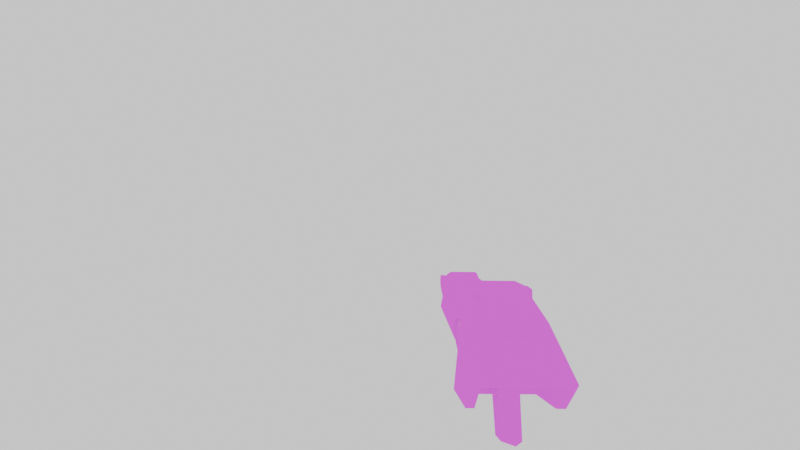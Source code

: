 # Source: qcde_q3a_lg.blend  (saved by Blender 3.4.6; exported with 4.5.12 LTS)
import bpy
from mathutils import Matrix  # noqa: F401  (used for matrix-valued properties, if any)

bpy.ops.wm.read_factory_settings(use_empty=True)
scene = bpy.context.scene
scene.name = 'Scene'

# ---- collections
col_collection = bpy.data.collections.new('Collection'); scene.collection.children.link(col_collection)
col_models_weapons2_lightning_lightning_md3 = bpy.data.collections.new('models/weapons2/lightning/lightning.md3'); scene.collection.children.link(col_models_weapons2_lightning_lightning_md3)
col_lightning_flash_md3 = bpy.data.collections.new('lightning_flash.md3'); scene.collection.children.link(col_lightning_flash_md3)
col_beam_md3 = bpy.data.collections.new('beam.md3'); scene.collection.children.link(col_beam_md3)

# ---- images (referenced by path relative to the original .blend; pixels are not part of the script)
import os
ASSET_DIR = os.environ.get("B2B_ASSET_DIR", "")  # directory of the original .blend (textures are referenced by path, not embedded)
HERE = os.path.dirname(os.path.abspath(__file__))  # packed textures are extracted next to this script under _unpacked/

def load_image(name, relpath, width, height, colorspace="sRGB"):
    """Load a texture the original file referenced (path relative to the .blend, or extracted next to this script)."""
    p = next((c for c in (os.path.join(HERE, relpath), os.path.join(ASSET_DIR, relpath)) if relpath and os.path.exists(c)), "")
    if p:
        img = bpy.data.images.load(p, check_existing=True)
        img.name = name
    else:  # same state as the original file: an image datablock whose file is absent (Cycles renders it pink)
        img = bpy.data.images.new(name, width, height)
        img.source = "FILE"
        img.filepath = "//" + (relpath or name)
    img.colorspace_settings.name = colorspace
    return img
img_lightning2_jpg = load_image('lightning2.jpg', 'lightning2.jpg', 1024, 1024, 'sRGB')
img_trail2_png = load_image('trail2.png', 'trail2.png', 1024, 1024, 'sRGB')
img_glass_jpg = load_image('glass.jpg', 'glass.jpg', 1024, 1024, 'sRGB')
img_button_jpg = load_image('button.jpg', 'button.jpg', 1024, 1024, 'sRGB')
img_f_lightning_png = load_image('f_lightning.png', 'f_lightning.png', 1024, 1024, 'sRGB')
img_beam_png_001 = load_image('beam.png.001', 'beam.png', 1024, 1024, 'sRGB')

# ---- materials (node trees are filled in below, after node groups)
mat_models_weapons2_lightning_lightning2_tga = bpy.data.materials.new('models/weapons2/lightning/lightning2.tga')
mat_models_weapons2_lightning_lightning2_tga.use_transparent_shadow = False
mat_models_weapons2_lightning_trail2_tga = bpy.data.materials.new('models/weapons2/lightning/trail2.tga')
mat_models_weapons2_lightning_trail2_tga.surface_render_method = 'BLENDED'
mat_models_weapons2_lightning_trail2_tga.blend_method = 'BLEND'
mat_models_weapons2_lightning_trail2_tga.use_transparent_shadow = False
mat_models_weapons2_lightning_glass_tga = bpy.data.materials.new('models/weapons2/lightning/glass.tga')
mat_models_weapons2_lightning_glass_tga.use_transparent_shadow = False
mat_models_weapons2_lightning_button_tga = bpy.data.materials.new('models/weapons2/lightning/button.tga')
mat_models_weapons2_lightning_button_tga.use_transparent_shadow = False
mat_models_weapons2_lightning_f_lightning_tga = bpy.data.materials.new('models/weapons2/lightning/f_lightning.TGA')
mat_models_weapons2_lightning_f_lightning_tga.surface_render_method = 'BLENDED'
mat_models_weapons2_lightning_f_lightning_tga.blend_method = 'BLEND'
mat_models_weapons2_lightning_f_lightning_tga.use_transparent_shadow = False
mat_beam_png = bpy.data.materials.new('beam.png')
mat_beam_png.surface_render_method = 'BLENDED'
mat_beam_png.blend_method = 'BLEND'
mat_beam_png.use_transparent_shadow = False

# ---- material node trees
mat_models_weapons2_lightning_lightning2_tga.use_nodes = True; mat_models_weapons2_lightning_lightning2_tga.node_tree.nodes.clear()
_N = mat_models_weapons2_lightning_lightning2_tga.node_tree.nodes; _L = mat_models_weapons2_lightning_lightning2_tga.node_tree.links
n0 = _N.new('ShaderNodeBsdfPrincipled'); n0.name = 'Principled BSDF'; n0.location = (10, 300)
n0.distribution = 'GGX'
n0.subsurface_method = 'RANDOM_WALK_SKIN'
n0.inputs[3].default_value = 1.45
n0.inputs[13].default_value = 0.0
n0.inputs[27].default_value = (0.0, 0.0, 0.0, 1.0)
n0.inputs[28].default_value = 1.0
n1 = _N.new('ShaderNodeOutputMaterial'); n1.name = 'Material Output'; n1.location = (300, 300)
n2 = _N.new('ShaderNodeTexImage'); n2.name = 'Image Texture'; n2.location = (-280, 280)
n2.image = img_lightning2_jpg
_L.new(n0.outputs[0], n1.inputs[0])
_L.new(n2.outputs[0], n0.inputs[0])
n1.is_active_output = True
mat_models_weapons2_lightning_trail2_tga.use_nodes = True; mat_models_weapons2_lightning_trail2_tga.node_tree.nodes.clear()
_N = mat_models_weapons2_lightning_trail2_tga.node_tree.nodes; _L = mat_models_weapons2_lightning_trail2_tga.node_tree.links
n0 = _N.new('ShaderNodeBsdfPrincipled'); n0.name = 'Principled BSDF'; n0.location = (10, 300)
n0.distribution = 'GGX'
n0.subsurface_method = 'RANDOM_WALK_SKIN'
n0.inputs[3].default_value = 1.45
n0.inputs[27].default_value = (0.0, 0.0, 0.0, 1.0)
n0.inputs[28].default_value = 1.0
n1 = _N.new('ShaderNodeOutputMaterial'); n1.name = 'Material Output'; n1.location = (300, 300)
n2 = _N.new('ShaderNodeTexCoord'); n2.name = 'Texture Coordinate'; n2.location = (-640, 240)
n3 = _N.new('ShaderNodeTexImage'); n3.name = 'Image Texture'; n3.location = (-280, 280)
n3.image = img_trail2_png
n4 = _N.new('ShaderNodeMapping'); n4.name = 'Mapping'; n4.location = (-460, 240)
n4.vector_type = 'TEXTURE'
_L.new(n0.outputs[0], n1.inputs[0])
_L.new(n3.outputs[0], n0.inputs[0])
_L.new(n3.outputs[1], n0.inputs[4])
_L.new(n4.outputs[0], n3.inputs[0])
_L.new(n2.outputs[2], n4.inputs[0])
n1.is_active_output = True
mat_models_weapons2_lightning_glass_tga.use_nodes = True; mat_models_weapons2_lightning_glass_tga.node_tree.nodes.clear()
_N = mat_models_weapons2_lightning_glass_tga.node_tree.nodes; _L = mat_models_weapons2_lightning_glass_tga.node_tree.links
n0 = _N.new('ShaderNodeBsdfPrincipled'); n0.name = 'Principled BSDF'; n0.location = (10, 300)
n0.distribution = 'GGX'
n0.subsurface_method = 'RANDOM_WALK_SKIN'
n0.inputs[3].default_value = 1.45
n0.inputs[13].default_value = 0.0
n0.inputs[27].default_value = (0.0, 0.0, 0.0, 1.0)
n0.inputs[28].default_value = 1.0
n1 = _N.new('ShaderNodeOutputMaterial'); n1.name = 'Material Output'; n1.location = (300, 300)
n2 = _N.new('ShaderNodeTexImage'); n2.name = 'Image Texture'; n2.location = (-280, 280)
n2.image = img_glass_jpg
_L.new(n0.outputs[0], n1.inputs[0])
_L.new(n2.outputs[0], n0.inputs[0])
n1.is_active_output = True
mat_models_weapons2_lightning_button_tga.use_nodes = True; mat_models_weapons2_lightning_button_tga.node_tree.nodes.clear()
_N = mat_models_weapons2_lightning_button_tga.node_tree.nodes; _L = mat_models_weapons2_lightning_button_tga.node_tree.links
n0 = _N.new('ShaderNodeBsdfPrincipled'); n0.name = 'Principled BSDF'; n0.location = (-114, 295)
n0.distribution = 'GGX'
n0.subsurface_method = 'RANDOM_WALK_SKIN'
n0.inputs[3].default_value = 1.45
n0.inputs[13].default_value = 0.0
n0.inputs[27].default_value = (0.0, 0.0, 0.0, 1.0)
n0.inputs[28].default_value = 1.0
n1 = _N.new('ShaderNodeOutputMaterial'); n1.name = 'Material Output'; n1.location = (176, 295)
n2 = _N.new('ShaderNodeTexImage'); n2.name = 'Image Texture'; n2.location = (-684, 278)
n2.image = img_button_jpg
n3 = _N.new('ShaderNodeHueSaturation'); n3.name = 'Hue Saturation Value'; n3.location = (-344, 306)
_L.new(n0.outputs[0], n1.inputs[0])
_L.new(n3.outputs[0], n0.inputs[0])
_L.new(n2.outputs[0], n3.inputs[4])
n1.is_active_output = True
mat_models_weapons2_lightning_f_lightning_tga.use_nodes = True; mat_models_weapons2_lightning_f_lightning_tga.node_tree.nodes.clear()
_N = mat_models_weapons2_lightning_f_lightning_tga.node_tree.nodes; _L = mat_models_weapons2_lightning_f_lightning_tga.node_tree.links
n0 = _N.new('ShaderNodeMapping'); n0.name = 'Mapping'; n0.location = (-460, 240)
n0.vector_type = 'TEXTURE'
n1 = _N.new('ShaderNodeTexCoord'); n1.name = 'Texture Coordinate'; n1.location = (-640, 240)
n2 = _N.new('ShaderNodeTexImage'); n2.name = 'Image Texture'; n2.location = (-280, 280)
n2.image = img_f_lightning_png
n3 = _N.new('ShaderNodeOutputMaterial'); n3.name = 'Material Output'; n3.location = (560, 300)
n4 = _N.new('ShaderNodeBsdfPrincipled'); n4.name = 'Principled BSDF'; n4.location = (270, 300)
n4.distribution = 'GGX'
n4.subsurface_method = 'RANDOM_WALK_SKIN'
n4.inputs[3].default_value = 1.45
n4.inputs[13].default_value = 0.0
n4.inputs[27].default_value = (0.0, 0.0, 0.0, 1.0)
n4.inputs[28].default_value = 1.0
n5 = _N.new('ShaderNodeHueSaturation'); n5.name = 'Hue Saturation Value'; n5.location = (40, 327)
n5.inputs[0].default_value = 0.74
_L.new(n4.outputs[0], n3.inputs[0])
_L.new(n5.outputs[0], n4.inputs[0])
_L.new(n2.outputs[1], n4.inputs[4])
_L.new(n0.outputs[0], n2.inputs[0])
_L.new(n1.outputs[2], n0.inputs[0])
_L.new(n2.outputs[0], n5.inputs[4])
n3.is_active_output = True
mat_beam_png.use_nodes = True; mat_beam_png.node_tree.nodes.clear()
_N = mat_beam_png.node_tree.nodes; _L = mat_beam_png.node_tree.links
n0 = _N.new('ShaderNodeMapping'); n0.name = 'Mapping'; n0.location = (-460, 240)
n0.vector_type = 'TEXTURE'
n1 = _N.new('ShaderNodeTexCoord'); n1.name = 'Texture Coordinate'; n1.location = (-640, 240)
n2 = _N.new('ShaderNodeTexImage'); n2.name = 'Image Texture'; n2.location = (-280, 280)
n2.image = img_beam_png_001
n3 = _N.new('ShaderNodeBsdfPrincipled'); n3.name = 'Principled BSDF'; n3.location = (279, 290)
n3.distribution = 'GGX'
n3.subsurface_method = 'RANDOM_WALK_SKIN'
n3.inputs[3].default_value = 1.45
n3.inputs[13].default_value = 0.0
n3.inputs[27].default_value = (0.0, 0.0, 0.0, 1.0)
n3.inputs[28].default_value = 1.0
n4 = _N.new('ShaderNodeOutputMaterial'); n4.name = 'Material Output'; n4.location = (569, 290)
n5 = _N.new('ShaderNodeHueSaturation'); n5.name = 'Hue Saturation Value'; n5.location = (48, 281)
n5.inputs[0].default_value = 0.55
_L.new(n3.outputs[0], n4.inputs[0])
_L.new(n5.outputs[0], n3.inputs[0])
_L.new(n2.outputs[1], n3.inputs[4])
_L.new(n0.outputs[0], n2.inputs[0])
_L.new(n1.outputs[2], n0.inputs[0])
_L.new(n2.outputs[0], n5.inputs[4])
n4.is_active_output = True

# ---- world
world_world = bpy.data.worlds.new('World'); scene.world = world_world
world_world.use_nodes = True; world_world.node_tree.nodes.clear()
_N = world_world.node_tree.nodes; _L = world_world.node_tree.links
n0 = _N.new('ShaderNodeOutputWorld'); n0.name = 'World Output'; n0.location = (300, 300)
n1 = _N.new('ShaderNodeBackground'); n1.name = 'Background'; n1.location = (10, 300)
n1.inputs[0].default_value = (1.0, 1.0, 1.0, 1.0)
_L.new(n1.outputs[0], n0.inputs[0])
n0.is_active_output = True
world_world.color = (0.05088, 0.05088, 0.05088)
world_world.use_sun_shadow = False
world_world.sun_shadow_jitter_overblur = 0.0

# ---- cameras
cam_camera_001 = bpy.data.cameras.new('Camera.001')
cam_camera_001.lens = 12.0

# ---- meshes
me_w_lightning01_data = bpy.data.meshes.new('w_lightning01_data')
me_w_lightning01_data.from_pydata([(-3.703, 0.5156, -5.625), (-2.609, 0.5469, -0.7188), (-4.953, 0.4688, -5.188), (-4.125, 0.5312, -0.1875), (-4.953, -1.359, -5.203), (-5.812, -0.4375, -4.922), (-4.125, -1.469, -0.2031), (-2.609, -1.484, -0.7344), (-3.703, -1.375, -5.641), (3.312, -2.156, -2.703), (2.25, 2.438, -0.5), (2.25, -3.359, -0.5312), (3.312, 1.266, -2.688), (5.344, 2.438, -0.5156), (5.344, -3.359, -0.5469), (6.234, 2.391, -0.125), (6.234, -3.312, -0.1562), (6.297, 2.25, 1.234), (6.297, -3.219, 1.188), (2.344, 2.125, 2.844), (2.328, -3.094, 2.812), (2.641, 1.234, 6.0), (2.812, 1.578, 5.828), (2.641, -2.25, 5.984), (2.812, -2.609, 5.797), (-7.062, -2.203, 1.938), (-7.469, 1.188, 2.469), (-7.469, -2.172, 2.453), (-7.062, 1.234, 1.953), (-7.422, 1.125, 3.312), (-7.422, -2.109, 3.297), (-6.469, 1.047, 4.266), (-6.469, -2.031, 4.25), (-5.641, 1.125, 3.359), (-5.641, -2.094, 3.344), (-5.453, -2.75, 5.531), (-5.453, 1.766, 5.562), (-3.547, 1.578, 6.703), (-3.547, -2.578, 6.672), (-3.375, 1.453, 7.719), (-3.375, -2.484, 7.688), (-0.8594, 1.469, 7.719), (-0.8594, -2.5, 7.672), (0.0625, 1.672, 6.172), (0.0625, -2.688, 6.141), (0.9844, 1.688, 6.047), (0.9844, -2.703, 6.016), (0.9844, 1.688, 6.047), (0.5625, 2.172, 2.594), (0.5625, -3.141, 2.578), (4.016, 2.281, 1.172), (4.016, -3.25, 1.141), (3.969, 2.406, -0.04688), (-5.234, -2.891, 4.219), (-5.234, 1.922, 4.25), (3.969, -3.328, -0.07812), (-0.5469, -3.359, -0.4062), (-2.812, -2.25, 0.1562), (-5.641, -3.844, -1.938), (-2.344, -3.844, -2.828), (-2.812, 1.266, 0.1875), (-5.641, 2.922, -1.891), (-7.359, 2.953, 0.8438), (-2.344, 2.938, -2.781), (-7.359, -3.828, 0.7969), (-5.656, -4.656, -1.938), (-5.641, 3.688, -1.875), (-7.672, 3.391, 1.281), (-1.031, 3.719, -3.141), (-7.672, -4.406, 1.219), (-1.031, -4.688, -3.203), (0.3438, -3.547, 5.609), (-7.672, 3.391, 1.281), (-7.672, -4.406, 1.219), (-2.5, -3.438, 7.188), (-2.297, -3.547, 6.297), (-2.297, -2.641, 6.312), (-1.641, 1.5, 7.391), (-2.5, 1.516, 7.234), (-1.641, 2.328, 7.406), (0.3438, -3.547, 5.609), (-1.203, -3.531, 6.391), (-1.203, -2.641, 6.391), (0.9844, -2.703, 6.016), (-0.5469, 2.438, -0.375), (-1.031, -4.688, -3.203), (-2.281, 1.641, 6.344), (-2.5, 2.375, 7.25), (-1.203, 1.625, 6.422), (0.3438, 2.5, 5.656), (0.3438, 1.734, 5.656), (-4.703, 2.75, 4.891), (-4.703, -3.781, 4.844), (-4.703, 1.828, 4.891), (-2.281, 2.5, 6.359), (-4.703, -2.828, 4.859), (-1.203, 2.5, 6.438), (-1.656, -3.375, 7.359), (-1.656, -2.531, 7.359), (0.3438, -2.766, 5.625), (0.3438, 2.5, 5.656), (-1.031, 3.719, -3.141), (0.3438, -2.766, 5.625), (0.3438, 1.734, 5.656), (-2.5, -2.547, 7.203), (3.703, -2.234, 5.906), (2.641, -2.25, 5.984), (3.703, 1.219, 5.922), (2.641, 1.234, 6.0), (5.734, -3.016, 2.5), (5.734, 2.031, 2.516), (10.12, -3.0, 2.625), (10.0, 1.781, 2.906), (2.812, -2.609, 5.797), (3.547, 1.562, 5.75), (3.547, -2.578, 5.719), (2.812, 1.578, 5.828), (10.69, -2.422, 5.578), (10.69, 1.422, 5.609), (10.81, 1.719, 5.344), (10.81, -2.719, 5.312), (0.3438, -2.766, 5.625), (0.0625, -2.688, 6.141), (0.9844, -2.703, 6.016), (0.5625, -3.141, 2.578), (4.016, -3.25, 1.141), (3.969, -3.328, -0.07812), (-0.5469, -3.359, -0.4062), (-4.703, -2.828, 4.859), (-5.234, -2.891, 4.219), (-5.453, -2.75, 5.531), (-3.547, -2.578, 6.672), (0.5625, 2.172, 2.594), (3.969, 2.406, -0.04688), (4.016, 2.281, 1.172), (-4.703, 1.828, 4.891), (-5.453, 1.766, 5.562), (-5.234, 1.922, 4.25), (-3.547, 1.578, 6.703), (-2.281, 1.641, 6.344), (-2.5, 1.516, 7.234), (-2.5, -2.547, 7.203), (-2.297, -2.641, 6.312), (-0.8594, -2.5, 7.672), (-1.656, -2.531, 7.359), (-3.375, -2.484, 7.688), (-3.375, 1.453, 7.719), (-1.641, 1.5, 7.391), (-0.8594, 1.469, 7.719), (-1.203, 1.625, 6.422), (0.0625, 1.672, 6.172), (-1.203, -2.641, 6.391), (0.3438, 1.734, 5.656), (0.9844, 1.688, 6.047), (-0.5469, 2.438, -0.375), (-5.656, -4.656, -1.938), (-7.672, -4.406, 1.219), (-4.703, -3.781, 4.844), (-1.031, -4.688, -3.203), (-2.297, -3.547, 6.297), (0.3438, -3.547, 5.609), (-1.203, -3.531, 6.391), (-1.656, -3.375, 7.359), (-2.5, -3.438, 7.188), (-5.641, 3.688, -1.875), (-4.703, 2.75, 4.891), (-7.672, 3.391, 1.281), (-1.031, 3.719, -3.141), (-2.281, 2.5, 6.359), (0.3438, 2.5, 5.656), (-1.203, 2.5, 6.438), (-1.641, 2.328, 7.406), (-2.5, 2.375, 7.25), (12.33, -1.609, -4.266), (15.2, -0.4531, -2.141), (12.95, -0.4219, -4.781), (12.33, 0.7344, -4.25), (10.0, -1.641, -5.375), (10.33, -0.4062, -6.172), (10.0, 0.7656, -5.359), (5.172, -1.531, -2.078), (6.062, -0.4219, -4.75), (4.344, -0.4375, -2.078), (8.016, -0.4062, -5.844), (8.266, 0.75, -5.125), (6.781, -1.266, -2.078), (7.859, 0.4062, -3.422), (7.859, -1.266, -3.438), (6.781, 0.3594, -2.062), (9.703, 0.4062, -4.062), (9.703, -1.281, -4.078), (11.44, 0.4062, -3.375), (11.44, -1.281, -3.391), (12.27, 0.3438, -2.109), (12.27, -1.266, -2.141), (8.266, -1.594, -5.141), (6.672, -1.578, -4.25), (14.3, -1.5, -2.141), (6.672, 0.7031, -4.234), (6.781, 0.3594, -2.062), (5.172, 0.625, -2.062), (7.859, 0.4062, -3.422), (9.703, 0.4062, -4.062), (12.27, 0.3438, -2.109), (14.3, 0.5781, -2.125), (11.44, 0.4062, -3.375), (14.3, -2.703, 5.5), (17.27, 2.234, -0.4219), (17.27, -3.156, -0.4531), (15.95, 0.625, -2.359), (15.95, -1.516, -2.375), (14.31, -2.406, 5.734), (14.31, 1.328, 5.766), (14.31, 1.703, 5.531), (15.95, -1.516, -2.375), (3.312, 1.266, -2.688), (3.312, -2.156, -2.703), (15.95, 0.625, -2.359), (14.31, 0.8438, 5.125), (21.36, 1.625, 4.109), (21.36, 0.8438, 4.094), (14.31, 1.609, 5.125), (21.77, 1.625, 3.0), (21.77, 0.8594, 2.984), (21.77, 0.8594, 2.984), (21.41, 1.641, 2.094), (21.41, 0.8594, 2.094), (16.91, 1.656, 0.0), (16.91, 0.875, 0.0), (14.31, 0.8438, 5.125), (21.36, 0.8438, 4.094), (14.31, -2.594, 5.094), (21.36, -1.812, 4.062), (21.36, -2.578, 4.062), (14.31, -1.812, 5.094), (21.77, -1.812, 2.953), (21.77, -2.578, 2.953), (21.41, -1.797, 2.062), (21.41, -2.562, 2.062), (21.77, -1.812, 2.953), (16.91, -1.781, -0.01562), (16.91, -2.547, -0.03125), (21.36, -1.812, 4.062), (14.31, -1.812, 5.094), (11.95, -2.438, 5.344), (10.69, -2.422, 5.578), (11.95, 1.453, 5.375), (10.69, 1.422, 5.609), (12.95, -2.375, 6.141), (12.95, 1.328, 6.172), (14.31, -2.406, 5.734), (14.31, 1.328, 5.766), (3.312, -2.156, -2.703), (2.25, -3.359, -0.5312), (5.344, -3.359, -0.5469), (17.27, -3.156, -0.4531), (6.234, -3.312, -0.1562), (5.734, -3.016, 2.5), (2.328, -3.094, 2.812), (2.812, -2.609, 5.797), (10.12, -3.0, 2.625), (6.297, -3.219, 1.188), (15.95, -1.516, -2.375), (3.547, -2.578, 5.719), (11.95, -2.75, 5.125), (14.3, -2.703, 5.5), (12.94, -2.672, 5.906), (10.81, -2.719, 5.312), (3.312, 1.266, -2.688), (5.344, 2.438, -0.5156), (2.25, 2.438, -0.5), (15.95, 0.625, -2.359), (17.27, 2.234, -0.4219), (6.297, 2.25, 1.234), (5.734, 2.031, 2.516), (2.344, 2.125, 2.844), (6.234, 2.391, -0.125), (14.31, 1.703, 5.531), (11.95, 1.75, 5.156), (2.812, 1.578, 5.828), (3.547, 1.562, 5.75), (10.0, 1.781, 2.906), (12.95, 1.641, 5.938), (10.81, 1.719, 5.344), (10.81, 1.719, 5.344), (11.95, 1.75, 5.156), (10.81, -2.719, 5.312), (12.95, 1.641, 5.938), (11.95, -2.75, 5.125), (14.31, 1.703, 5.531), (12.94, -2.672, 5.906), (14.3, -2.703, 5.5)], [], [(116, 108, 114), (108, 107, 114), (108, 106, 107), (106, 105, 107), (106, 113, 105), (113, 115, 105), (129, 128, 130), (128, 131, 130), (128, 142, 131), (142, 141, 131), (22, 19, 21), (19, 20, 21), (19, 18, 20), (19, 17, 18), (17, 16, 18), (17, 15, 16), (15, 14, 16), (15, 13, 14), (13, 11, 14), (13, 10, 11), (10, 9, 11), (10, 12, 9), (99, 82, 80), (82, 81, 80), (82, 97, 81), (82, 98, 97), (98, 74, 97), (98, 104, 74), (104, 76, 74), (74, 76, 75), (76, 92, 75), (76, 95, 92), (95, 53, 92), (92, 53, 73), (53, 54, 73), (53, 36, 54), (73, 54, 72), (54, 91, 72), (54, 93, 91), (93, 94, 91), (93, 86, 94), (86, 87, 94), (86, 78, 87), (78, 79, 87), (78, 77, 79), (77, 96, 79), (77, 88, 96), (88, 89, 96), (88, 90, 89), (53, 35, 36), (35, 37, 36), (35, 38, 37), (38, 39, 37), (38, 40, 39), (40, 41, 39), (40, 42, 41), (42, 43, 41), (42, 44, 43), (44, 45, 43), (44, 83, 45), (166, 165, 164), (165, 167, 164), (165, 168, 167), (168, 169, 167), (168, 170, 169), (103, 84, 100), (84, 101, 100), (84, 70, 101), (115, 109, 105), (109, 110, 105), (109, 112, 110), (109, 111, 112), (111, 118, 112), (111, 117, 118), (118, 119, 112), (111, 120, 117), (188, 185, 186), (185, 187, 186), (185, 196, 187), (196, 195, 187), (196, 183, 195), (183, 178, 195), (183, 184, 178), (184, 179, 178), (184, 202, 179), (202, 205, 179), (186, 187, 189), (187, 190, 189), (187, 195, 190), (195, 177, 190), (195, 178, 177), (178, 175, 177), (178, 179, 175), (179, 176, 175), (179, 205, 176), (205, 203, 176), (189, 190, 191), (190, 192, 191), (190, 177, 192), (177, 173, 192), (177, 175, 173), (175, 174, 173), (175, 176, 174), (176, 204, 174), (176, 203, 204), (202, 184, 201), (184, 198, 201), (184, 183, 198), (183, 181, 198), (183, 196, 181), (196, 180, 181), (196, 185, 180), (191, 192, 193), (192, 194, 193), (192, 173, 194), (173, 197, 194), (173, 174, 197), (201, 198, 199), (198, 200, 199), (198, 181, 200), (181, 182, 200), (181, 180, 182), (125, 124, 126), (124, 127, 126), (124, 121, 127), (163, 159, 162), (159, 161, 162), (159, 160, 161), (21, 20, 23), (20, 24, 23), (47, 46, 48), (46, 49, 48), (48, 49, 50), (49, 51, 50), (50, 51, 52), (51, 55, 52), (55, 56, 52), (56, 84, 52), (56, 70, 84), (70, 56, 71), (56, 102, 71), (223, 222, 220), (222, 219, 220), (222, 225, 219), (225, 227, 219), (225, 226, 227), (226, 228, 227), (226, 230, 228), (230, 229, 228), (220, 219, 218), (219, 221, 218), (219, 227, 221), (222, 224, 225), (224, 226, 225), (224, 230, 226), (234, 231, 232), (231, 233, 232), (231, 241, 233), (241, 238, 233), (241, 240, 238), (240, 237, 238), (240, 242, 237), (242, 239, 237), (240, 243, 242), (232, 233, 235), (233, 236, 235), (233, 238, 236), (238, 237, 236), (237, 239, 236), (253, 252, 254), (252, 255, 254), (252, 262, 255), (254, 255, 256), (255, 260, 256), (255, 264, 260), (264, 267, 260), (105, 110, 107), (110, 114, 107), (134, 133, 132), (133, 154, 132), (154, 152, 132), (152, 153, 132), (152, 150, 153), (152, 149, 150), (149, 148, 150), (149, 147, 148), (147, 146, 148), (147, 140, 146), (140, 138, 146), (140, 139, 138), (139, 135, 138), (137, 136, 135), (136, 138, 135), (270, 269, 268), (269, 272, 268), (269, 276, 272), (276, 281, 272), (276, 273, 281), (273, 274, 281), (273, 275, 274), (275, 279, 274), (272, 271, 268), (279, 280, 274), (283, 278, 281), (278, 272, 281), (278, 277, 272), (278, 282, 277), (284, 247, 285), (247, 246, 285), (247, 245, 246), (245, 244, 246), (245, 286, 244), (286, 288, 244), (285, 246, 287), (246, 249, 287), (246, 244, 249), (244, 248, 249), (244, 288, 248), (288, 290, 248), (287, 249, 289), (249, 251, 289), (249, 248, 251), (248, 250, 251), (248, 290, 250), (290, 291, 250), (124, 123, 121), (123, 122, 121), (121, 122, 151), (122, 143, 151), (151, 143, 144), (143, 145, 144), (144, 145, 141), (145, 131, 141), (156, 155, 157), (155, 158, 157), (157, 158, 159), (158, 160, 159), (170, 168, 171), (168, 172, 171), (210, 209, 208), (209, 207, 208), (208, 207, 206), (207, 211, 206), (207, 212, 211), (207, 213, 212), (216, 215, 214), (215, 217, 214), (256, 260, 261), (260, 257, 261), (261, 257, 258), (257, 259, 258), (257, 263, 259), (255, 265, 264), (265, 266, 264), (59, 85, 65), (85, 59, 68), (59, 63, 68), (59, 57, 63), (57, 60, 63), (57, 62, 60), (62, 61, 60), (62, 67, 61), (67, 66, 61), (67, 62, 69), (62, 64, 69), (62, 57, 64), (57, 58, 64), (57, 59, 58), (59, 65, 58), (60, 61, 63), (61, 68, 63), (61, 66, 68), (65, 69, 58), (69, 64, 58), (7, 6, 4), (6, 5, 4), (6, 3, 5), (3, 2, 5), (3, 1, 2), (1, 0, 2), (1, 7, 0), (7, 8, 0), (7, 4, 8), (4, 5, 8), (8, 5, 0), (5, 2, 0), (34, 33, 32), (33, 31, 32), (33, 28, 31), (28, 29, 31), (28, 26, 29), (26, 27, 29), (26, 25, 27), (25, 30, 27), (25, 32, 30), (32, 31, 30), (28, 25, 26), (32, 25, 34), (27, 30, 29), (30, 31, 29)])
_uv = me_w_lightning01_data.uv_layers.new(name='UVMap')
_uv.uv.foreach_set('vector', [0.8373, 0.0198, 0.8575, 0.0146, 0.8382, 0.0399, 0.8575, 0.0146, 0.8582, 0.0439, 0.8382, 0.0399, 0.8575, 0.0146, 0.9609, 0.0143, 0.8582, 0.0439, 0.9609, 0.0143, 0.9606, 0.0435, 0.8582, 0.0439, 0.9609, 0.0143, 0.9812, 0.0193, 0.9606, 0.0435, 0.9812, 0.0193, 0.9806, 0.0395, 0.9606, 0.0435, 0.4213, 0.4283, 0.4357, 0.4484, 0.4126, 0.4676, 0.4357, 0.4484, 0.4667, 0.5051, 0.4126, 0.4676, 0.4357, 0.4484, 0.5043, 0.4961, 0.4667, 0.5051, 0.5043, 0.4961, 0.4967, 0.5224, 0.4667, 0.5051, 0.7673, 0.5304, 0.7787, 0.4738, 0.7594, 0.5337, 0.7787, 0.4738, 0.66, 0.4742, 0.7594, 0.5337, 0.7787, 0.4738, 0.6569, 0.4434, 0.66, 0.4742, 0.7787, 0.4738, 0.7816, 0.443, 0.6569, 0.4434, 0.7816, 0.443, 0.6542, 0.4175, 0.6569, 0.4434, 0.7816, 0.443, 0.784, 0.4171, 0.6542, 0.4175, 0.784, 0.4171, 0.6531, 0.4101, 0.6542, 0.4175, 0.784, 0.4171, 0.785, 0.4097, 0.6531, 0.4101, 0.785, 0.4097, 0.6531, 0.4104, 0.6531, 0.4101, 0.785, 0.4097, 0.7851, 0.4099, 0.6531, 0.4104, 0.7851, 0.4099, 0.6798, 0.369, 0.6531, 0.4104, 0.7851, 0.4099, 0.7581, 0.3688, 0.6798, 0.369, 0.3536, 0.2214, 0.3102, 0.2173, 0.3535, 0.2487, 0.3102, 0.2173, 0.3101, 0.2481, 0.3535, 0.2487, 0.3102, 0.2173, 0.3062, 0.2425, 0.3101, 0.2481, 0.3102, 0.2173, 0.3063, 0.2131, 0.3062, 0.2425, 0.3063, 0.2131, 0.2753, 0.2443, 0.3062, 0.2425, 0.3063, 0.2131, 0.2754, 0.2134, 0.2753, 0.2443, 0.2754, 0.2134, 0.2722, 0.2174, 0.2753, 0.2443, 0.2753, 0.2443, 0.2722, 0.2174, 0.2721, 0.2483, 0.2722, 0.2174, 0.1724, 0.2565, 0.2721, 0.2483, 0.2722, 0.2174, 0.1726, 0.2239, 0.1724, 0.2565, 0.1726, 0.2239, 0.1472, 0.2264, 0.1724, 0.2565, 0.1724, 0.2565, 0.1472, 0.2264, 0.0289, 0.2781, 0.1472, 0.2264, 0.1478, 0.0604, 0.0289, 0.2781, 0.1472, 0.2264, 0.1555, 0.0656, 0.1478, 0.0604, 0.0289, 0.2781, 0.1478, 0.0604, 0.03, 0.0096, 0.1478, 0.0604, 0.1732, 0.0315, 0.03, 0.0096, 0.1478, 0.0604, 0.1731, 0.063, 0.1732, 0.0315, 0.1731, 0.063, 0.2724, 0.0399, 0.1732, 0.0315, 0.1731, 0.063, 0.2724, 0.0698, 0.2724, 0.0399, 0.2724, 0.0698, 0.2756, 0.0436, 0.2724, 0.0399, 0.2724, 0.0698, 0.2756, 0.0736, 0.2756, 0.0436, 0.2756, 0.0736, 0.3065, 0.0456, 0.2756, 0.0436, 0.2756, 0.0736, 0.3064, 0.074, 0.3065, 0.0456, 0.3064, 0.074, 0.3104, 0.0403, 0.3065, 0.0456, 0.3064, 0.074, 0.3103, 0.07, 0.3104, 0.0403, 0.3103, 0.07, 0.3537, 0.0402, 0.3104, 0.0403, 0.3103, 0.07, 0.3537, 0.0662, 0.3537, 0.0402, 0.1472, 0.2264, 0.155, 0.221, 0.1555, 0.0656, 0.155, 0.221, 0.2338, 0.0719, 0.1555, 0.0656, 0.155, 0.221, 0.2336, 0.215, 0.2338, 0.0719, 0.2336, 0.215, 0.2516, 0.076, 0.2338, 0.0719, 0.2336, 0.215, 0.2519, 0.2102, 0.2516, 0.076, 0.2519, 0.2102, 0.3388, 0.076, 0.2516, 0.076, 0.2519, 0.2102, 0.3382, 0.2106, 0.3388, 0.076, 0.3382, 0.2106, 0.3504, 0.0685, 0.3388, 0.076, 0.3382, 0.2106, 0.3502, 0.219, 0.3504, 0.0685, 0.3502, 0.219, 0.3803, 0.0681, 0.3504, 0.0685, 0.3502, 0.219, 0.3803, 0.2195, 0.3803, 0.0681, 0.3546, 0.334, 0.4357, 0.4478, 0.4189, 0.2417, 0.4357, 0.4478, 0.5566, 0.2109, 0.4189, 0.2417, 0.4357, 0.4478, 0.5044, 0.4955, 0.5566, 0.2109, 0.5044, 0.4955, 0.5719, 0.4708, 0.5566, 0.2109, 0.5044, 0.4955, 0.5362, 0.4997, 0.5719, 0.4708, 0.7777, 0.2761, 0.7867, 0.097, 0.7903, 0.2776, 0.7867, 0.097, 0.8227, 0.0141, 0.7903, 0.2776, 0.7867, 0.097, 0.5846, 0.015, 0.8227, 0.0141, 0.9806, 0.0395, 0.9804, 0.1177, 0.9606, 0.0435, 0.9804, 0.1177, 0.8388, 0.1184, 0.9606, 0.0435, 0.9804, 0.1177, 0.8372, 0.2387, 0.8388, 0.1184, 0.9804, 0.1177, 0.981, 0.2391, 0.8372, 0.2387, 0.981, 0.2391, 0.8496, 0.2982, 0.8372, 0.2387, 0.981, 0.2391, 0.9639, 0.2973, 0.8496, 0.2982, 0.8496, 0.2982, 0.8409, 0.2925, 0.8372, 0.2387, 0.981, 0.2391, 0.9722, 0.2914, 0.9639, 0.2973, 0.0748, 0.4615, 0.0893, 0.427, 0.1286, 0.4213, 0.0893, 0.427, 0.1326, 0.401, 0.1286, 0.4213, 0.0893, 0.427, 0.0992, 0.3518, 0.1326, 0.401, 0.0992, 0.3518, 0.1727, 0.33, 0.1326, 0.401, 0.0992, 0.3518, 0.1793, 0.2668, 0.1727, 0.33, 0.1793, 0.2668, 0.2665, 0.2782, 0.1727, 0.33, 0.1793, 0.2668, 0.1728, 0.3297, 0.2665, 0.2782, 0.1728, 0.3297, 0.2376, 0.3368, 0.2665, 0.2782, 0.1728, 0.3297, 0.2025, 0.3955, 0.2376, 0.3368, 0.2025, 0.3955, 0.2635, 0.4256, 0.2376, 0.3368, 0.1286, 0.4213, 0.1326, 0.401, 0.2027, 0.416, 0.1326, 0.401, 0.2024, 0.3957, 0.2027, 0.416, 0.1326, 0.401, 0.1727, 0.33, 0.2024, 0.3957, 0.1727, 0.33, 0.2374, 0.3371, 0.2024, 0.3957, 0.1727, 0.33, 0.2665, 0.2782, 0.2374, 0.3371, 0.2665, 0.2782, 0.3451, 0.3586, 0.2374, 0.3371, 0.2665, 0.2782, 0.2376, 0.3368, 0.3451, 0.3586, 0.2376, 0.3368, 0.3072, 0.385, 0.3451, 0.3586, 0.2376, 0.3368, 0.2635, 0.4256, 0.3072, 0.385, 0.2635, 0.4256, 0.2855, 0.4739, 0.3072, 0.385, 0.2027, 0.416, 0.2024, 0.3957, 0.2573, 0.4603, 0.2024, 0.3957, 0.2634, 0.4258, 0.2573, 0.4603, 0.2024, 0.3957, 0.2374, 0.3371, 0.2634, 0.4258, 0.2374, 0.3371, 0.3071, 0.3853, 0.2634, 0.4258, 0.2374, 0.3371, 0.3451, 0.3586, 0.3071, 0.3853, 0.3451, 0.3586, 0.3972, 0.4825, 0.3071, 0.3853, 0.3451, 0.3586, 0.3072, 0.385, 0.3972, 0.4825, 0.3072, 0.385, 0.3585, 0.4947, 0.3972, 0.4825, 0.3072, 0.385, 0.2855, 0.4739, 0.3585, 0.4947, 0.2025, 0.3955, 0.1728, 0.3297, 0.1327, 0.4007, 0.1728, 0.3297, 0.0994, 0.3515, 0.1327, 0.4007, 0.1728, 0.3297, 0.1793, 0.2668, 0.0994, 0.3515, 0.1793, 0.2668, 0.0976, 0.2884, 0.0994, 0.3515, 0.1793, 0.2668, 0.0992, 0.3518, 0.0976, 0.2884, 0.0992, 0.3518, 0.0381, 0.4003, 0.0976, 0.2884, 0.0992, 0.3518, 0.0893, 0.427, 0.0381, 0.4003, 0.2573, 0.4603, 0.2634, 0.4258, 0.2731, 0.5167, 0.2634, 0.4258, 0.2854, 0.4741, 0.2731, 0.5167, 0.2634, 0.4258, 0.3071, 0.3853, 0.2854, 0.4741, 0.3071, 0.3853, 0.3584, 0.495, 0.2854, 0.4741, 0.3071, 0.3853, 0.3972, 0.4825, 0.3584, 0.495, 0.1327, 0.4007, 0.0994, 0.3515, 0.0894, 0.4268, 0.0994, 0.3515, 0.0382, 0.4, 0.0894, 0.4268, 0.0994, 0.3515, 0.0976, 0.2884, 0.0382, 0.4, 0.0976, 0.2884, 0.0064, 0.3721, 0.0382, 0.4, 0.0976, 0.2884, 0.0381, 0.4003, 0.0064, 0.3721, 0.6977, 0.35, 0.594, 0.3878, 0.6982, 0.3125, 0.594, 0.3878, 0.566, 0.2959, 0.6982, 0.3125, 0.594, 0.3878, 0.5826, 0.4792, 0.566, 0.2959, 0.4982, 0.5187, 0.5043, 0.4962, 0.5257, 0.522, 0.5043, 0.4962, 0.5361, 0.5003, 0.5257, 0.522, 0.5043, 0.4962, 0.5718, 0.4714, 0.5361, 0.5003, 0.7594, 0.5337, 0.66, 0.4742, 0.6799, 0.534, 0.66, 0.4742, 0.6719, 0.5308, 0.6799, 0.534, 0.7673, 0.2849, 0.6457, 0.2849, 0.7733, 0.1855, 0.6457, 0.2849, 0.6375, 0.1871, 0.7733, 0.1855, 0.7733, 0.1855, 0.6375, 0.1871, 0.7831, 0.1436, 0.6375, 0.1871, 0.6305, 0.1423, 0.7831, 0.1436, 0.7831, 0.1436, 0.6305, 0.1423, 0.7837, 0.1107, 0.6305, 0.1423, 0.6297, 0.1113, 0.7837, 0.1107, 0.6297, 0.1113, 0.6204, 0.0977, 0.7837, 0.1107, 0.6204, 0.0977, 0.7867, 0.097, 0.7837, 0.1107, 0.6204, 0.0977, 0.5846, 0.015, 0.7867, 0.097, 0.5846, 0.015, 0.6204, 0.0977, 0.6192, 0.2782, 0.6204, 0.0977, 0.6348, 0.2766, 0.6192, 0.2782, 0.3311, 0.6626, 0.327, 0.6293, 0.2988, 0.7006, 0.327, 0.6293, 0.2989, 0.6637, 0.2988, 0.7006, 0.327, 0.6293, 0.3243, 0.5789, 0.2989, 0.6637, 0.3243, 0.5789, 0.1509, 0.4474, 0.2989, 0.6637, 0.3243, 0.5789, 0.3242, 0.579, 0.1509, 0.4474, 0.3242, 0.579, 0.1509, 0.4475, 0.1509, 0.4474, 0.3242, 0.579, 0.2988, 0.6639, 0.1509, 0.4475, 0.2988, 0.6639, 0.0102, 0.6612, 0.1509, 0.4475, 0.2988, 0.7006, 0.2989, 0.6637, 0.0081, 0.7, 0.2989, 0.6637, 0.0102, 0.6611, 0.0081, 0.7, 0.2989, 0.6637, 0.1509, 0.4474, 0.0102, 0.6611, 0.327, 0.6293, 0.327, 0.6295, 0.3243, 0.5789, 0.327, 0.6295, 0.3242, 0.579, 0.3243, 0.5789, 0.327, 0.6295, 0.2988, 0.6639, 0.3242, 0.579, 0.0081, 0.6998, 0.0102, 0.6612, 0.2989, 0.7004, 0.0102, 0.6612, 0.2988, 0.6639, 0.2989, 0.7004, 0.0102, 0.6612, 0.1509, 0.4475, 0.2988, 0.6639, 0.1509, 0.4475, 0.3242, 0.579, 0.2988, 0.6639, 0.1509, 0.4475, 0.1509, 0.4474, 0.3242, 0.579, 0.1509, 0.4474, 0.3243, 0.5789, 0.3242, 0.579, 0.1509, 0.4474, 0.2989, 0.6637, 0.3243, 0.5789, 0.2989, 0.6637, 0.327, 0.6293, 0.3243, 0.5789, 0.1509, 0.4474, 0.0102, 0.6611, 0.2989, 0.6637, 0.2989, 0.7004, 0.2988, 0.6639, 0.3311, 0.6625, 0.2988, 0.6639, 0.327, 0.6295, 0.3311, 0.6625, 0.2988, 0.6639, 0.3242, 0.579, 0.327, 0.6295, 0.3242, 0.579, 0.3243, 0.5789, 0.327, 0.6295, 0.3243, 0.5789, 0.327, 0.6293, 0.327, 0.6295, 0.3196, 0.7284, 0.367, 0.629, 0.4573, 0.7319, 0.367, 0.629, 0.9888, 0.734, 0.4573, 0.7319, 0.367, 0.629, 0.9307, 0.6423, 0.9888, 0.734, 0.4573, 0.7319, 0.9888, 0.734, 0.497, 0.7456, 0.9888, 0.734, 0.6707, 0.873, 0.497, 0.7456, 0.9888, 0.734, 0.7499, 0.9578, 0.6707, 0.873, 0.7499, 0.9578, 0.6953, 0.9638, 0.6707, 0.873, 0.9606, 0.0435, 0.8388, 0.1184, 0.8582, 0.0439, 0.8388, 0.1184, 0.8382, 0.0399, 0.8582, 0.0439, 0.6978, 0.3493, 0.6983, 0.3119, 0.5941, 0.3872, 0.6983, 0.3119, 0.5661, 0.2953, 0.5941, 0.3872, 0.5661, 0.2953, 0.5827, 0.4788, 0.5941, 0.3872, 0.5827, 0.4788, 0.601, 0.4917, 0.5941, 0.3872, 0.5827, 0.4788, 0.5738, 0.4938, 0.601, 0.4917, 0.5827, 0.4788, 0.5362, 0.4998, 0.5738, 0.4938, 0.5362, 0.4998, 0.5444, 0.539, 0.5738, 0.4938, 0.5362, 0.4998, 0.5216, 0.5281, 0.5444, 0.539, 0.5216, 0.5281, 0.4704, 0.5351, 0.5444, 0.539, 0.5216, 0.5281, 0.4968, 0.522, 0.4704, 0.5351, 0.4968, 0.522, 0.4668, 0.5046, 0.4704, 0.5351, 0.4968, 0.522, 0.5043, 0.4956, 0.4668, 0.5046, 0.5043, 0.4956, 0.4357, 0.4479, 0.4668, 0.5046, 0.4214, 0.4278, 0.4126, 0.4671, 0.4357, 0.4479, 0.4126, 0.4671, 0.4668, 0.5046, 0.4357, 0.4479, 0.3197, 0.7275, 0.4574, 0.731, 0.3671, 0.6285, 0.4574, 0.731, 0.9889, 0.7332, 0.3671, 0.6285, 0.4574, 0.731, 0.4971, 0.7447, 0.9889, 0.7332, 0.4971, 0.7447, 0.671, 0.8738, 0.9889, 0.7332, 0.4971, 0.7447, 0.4996, 0.7994, 0.671, 0.8738, 0.4996, 0.7994, 0.4828, 0.8559, 0.671, 0.8738, 0.4996, 0.7994, 0.3211, 0.8644, 0.4828, 0.8559, 0.3211, 0.8644, 0.3381, 0.9819, 0.4828, 0.8559, 0.9889, 0.7332, 0.9307, 0.642, 0.3671, 0.6285, 0.3381, 0.9819, 0.3773, 0.9812, 0.4828, 0.8559, 0.6954, 0.9631, 0.75, 0.9571, 0.671, 0.8738, 0.75, 0.9571, 0.9889, 0.7332, 0.671, 0.8738, 0.75, 0.9571, 0.8634, 0.9665, 0.9889, 0.7332, 0.75, 0.9571, 0.8028, 0.9948, 0.8634, 0.9665, 0.2984, 0.7364, 0.2682, 0.7254, 0.2987, 0.8026, 0.2682, 0.7254, 0.2655, 0.7967, 0.2987, 0.8026, 0.2682, 0.7254, 0.0339, 0.7253, 0.2655, 0.7967, 0.0339, 0.7253, 0.0336, 0.7966, 0.2655, 0.7967, 0.0339, 0.7253, 0.0022, 0.7424, 0.0336, 0.7966, 0.0022, 0.7424, 0.0011, 0.8065, 0.0336, 0.7966, 0.2987, 0.8026, 0.2655, 0.7967, 0.2997, 0.9147, 0.2655, 0.7967, 0.2695, 0.9147, 0.2997, 0.9147, 0.2655, 0.7967, 0.0336, 0.7966, 0.2695, 0.9147, 0.0336, 0.7966, 0.0349, 0.9146, 0.2695, 0.9147, 0.0336, 0.7966, 0.0011, 0.8065, 0.0349, 0.9146, 0.0011, 0.8065, 0.0038, 0.9166, 0.0349, 0.9146, 0.2997, 0.9147, 0.2695, 0.9147, 0.2991, 0.9667, 0.2695, 0.9147, 0.268, 0.9686, 0.2991, 0.9667, 0.2695, 0.9147, 0.0349, 0.9146, 0.268, 0.9686, 0.0349, 0.9146, 0.0339, 0.9685, 0.268, 0.9686, 0.0349, 0.9146, 0.0038, 0.9166, 0.0339, 0.9685, 0.0038, 0.9166, 0.0034, 0.9666, 0.0339, 0.9685, 0.594, 0.3878, 0.601, 0.4922, 0.5826, 0.4792, 0.601, 0.4922, 0.5737, 0.4943, 0.5826, 0.4792, 0.5826, 0.4792, 0.5737, 0.4943, 0.5362, 0.5002, 0.5737, 0.4943, 0.5444, 0.5394, 0.5362, 0.5002, 0.5362, 0.5002, 0.5444, 0.5394, 0.5215, 0.5285, 0.5444, 0.5394, 0.4704, 0.5356, 0.5215, 0.5285, 0.5215, 0.5285, 0.4704, 0.5356, 0.4967, 0.5224, 0.4704, 0.5356, 0.4667, 0.5051, 0.4967, 0.5224, 0.3544, 0.3347, 0.4188, 0.2426, 0.4356, 0.4485, 0.4188, 0.2426, 0.5565, 0.2118, 0.4356, 0.4485, 0.4356, 0.4485, 0.5565, 0.2118, 0.5043, 0.4962, 0.5565, 0.2118, 0.5718, 0.4714, 0.5043, 0.4962, 0.5362, 0.4997, 0.5044, 0.4955, 0.5258, 0.5214, 0.5044, 0.4955, 0.4983, 0.5181, 0.5258, 0.5214, 0.8602, 0.3139, 0.9295, 0.3137, 0.8072, 0.3669, 0.9295, 0.3137, 0.9846, 0.3663, 0.8072, 0.3669, 0.8072, 0.3669, 0.9846, 0.3663, 0.8289, 0.5372, 0.9846, 0.3663, 0.839, 0.5437, 0.8289, 0.5372, 0.9846, 0.3663, 0.9572, 0.5454, 0.839, 0.5437, 0.9846, 0.3663, 0.9689, 0.5387, 0.9572, 0.5454, 0.3702, 0.6297, 0.3692, 0.5664, 0.9302, 0.6421, 0.3692, 0.5664, 0.9292, 0.5608, 0.9302, 0.6421, 0.497, 0.7456, 0.6707, 0.873, 0.4995, 0.8003, 0.6707, 0.873, 0.4827, 0.8567, 0.4995, 0.8003, 0.4995, 0.8003, 0.4827, 0.8567, 0.3211, 0.8652, 0.4827, 0.8567, 0.338, 0.9826, 0.3211, 0.8652, 0.4827, 0.8567, 0.3772, 0.9818, 0.338, 0.9826, 0.9888, 0.734, 0.8633, 0.9672, 0.7499, 0.9578, 0.8633, 0.9672, 0.8027, 0.9954, 0.7499, 0.9578, 0.4134, 0.0555, 0.3973, 0.0241, 0.398, 0.1345, 0.3973, 0.0241, 0.4134, 0.0555, 0.5595, 0.024, 0.4134, 0.0555, 0.5443, 0.0555, 0.5595, 0.024, 0.4134, 0.0555, 0.4449, 0.0669, 0.5443, 0.0555, 0.4449, 0.0669, 0.5127, 0.0669, 0.5443, 0.0555, 0.4449, 0.0669, 0.5452, 0.1754, 0.5127, 0.0669, 0.5452, 0.1754, 0.5444, 0.1345, 0.5127, 0.0669, 0.5452, 0.1754, 0.554, 0.1827, 0.5444, 0.1345, 0.554, 0.1827, 0.5591, 0.1345, 0.5444, 0.1345, 0.554, 0.1827, 0.5452, 0.1754, 0.4037, 0.1828, 0.5452, 0.1754, 0.4143, 0.1754, 0.4037, 0.1828, 0.5452, 0.1754, 0.4449, 0.0669, 0.4143, 0.1754, 0.4449, 0.0669, 0.4135, 0.1345, 0.4143, 0.1754, 0.4449, 0.0669, 0.4134, 0.0555, 0.4135, 0.1345, 0.4134, 0.0555, 0.398, 0.1345, 0.4135, 0.1345, 0.5127, 0.0669, 0.5444, 0.1345, 0.5443, 0.0555, 0.5444, 0.1345, 0.5595, 0.024, 0.5443, 0.0555, 0.5444, 0.1345, 0.5591, 0.1345, 0.5595, 0.024, 0.398, 0.1345, 0.4037, 0.1828, 0.4135, 0.1345, 0.4037, 0.1828, 0.4143, 0.1754, 0.4135, 0.1345, 0.4553, 0.739, 0.464, 0.793, 0.3191, 0.7929, 0.464, 0.793, 0.3229, 0.8225, 0.3191, 0.7929, 0.464, 0.793, 0.4637, 0.7929, 0.3229, 0.8225, 0.4637, 0.7929, 0.3189, 0.7928, 0.3229, 0.8225, 0.4637, 0.7929, 0.4551, 0.7389, 0.3189, 0.7928, 0.4551, 0.7389, 0.312, 0.7487, 0.3189, 0.7928, 0.4551, 0.7389, 0.4553, 0.739, 0.312, 0.7487, 0.4553, 0.739, 0.3122, 0.7488, 0.312, 0.7487, 0.4553, 0.739, 0.3191, 0.7929, 0.3122, 0.7488, 0.3191, 0.7929, 0.3229, 0.8225, 0.3122, 0.7488, 0.3122, 0.7488, 0.3229, 0.8225, 0.312, 0.7487, 0.3229, 0.8225, 0.3189, 0.7928, 0.312, 0.7487, 0.4874, 0.9862, 0.6208, 0.986, 0.4904, 0.9694, 0.6208, 0.986, 0.6181, 0.9692, 0.4904, 0.9694, 0.6208, 0.986, 0.625, 0.8914, 0.6181, 0.9692, 0.625, 0.8914, 0.621, 0.9057, 0.6181, 0.9692, 0.625, 0.8914, 0.6235, 0.8843, 0.621, 0.9057, 0.6235, 0.8843, 0.4844, 0.8845, 0.621, 0.9057, 0.6235, 0.8843, 0.4828, 0.8916, 0.4844, 0.8845, 0.4828, 0.8916, 0.4872, 0.9059, 0.4844, 0.8845, 0.4828, 0.8916, 0.4904, 0.9694, 0.4872, 0.9059, 0.4904, 0.9694, 0.6181, 0.9692, 0.4872, 0.9059, 0.625, 0.8914, 0.4828, 0.8916, 0.6235, 0.8843, 0.4904, 0.9694, 0.4828, 0.8916, 0.4874, 0.9862, 0.4844, 0.8845, 0.4872, 0.9059, 0.621, 0.9057, 0.4872, 0.9059, 0.6181, 0.9692, 0.621, 0.9057])
me_w_lightning01_data.materials.append(mat_models_weapons2_lightning_lightning2_tga)
me_w_lightning01_data.update()
me_w_lightning02_data = bpy.data.meshes.new('w_lightning02_data')
me_w_lightning02_data.from_pydata([(6.266, -1.812, -2.047), (-1.719, 1.375, -1.891), (-1.719, -2.281, -1.953), (6.266, 0.8906, -2.047), (-0.1562, -2.141, 5.344), (3.297, 1.156, 5.359), (3.297, -2.141, 5.344), (-0.1562, 1.156, 5.375), (-1.281, -2.891, 0.01562), (7.688, -2.875, -0.1562), (7.688, 1.984, -0.1406), (-1.281, 1.969, 0.01562)], [], [(0, 2, 1), (0, 1, 3), (1, 11, 3), (3, 11, 10), (11, 5, 10), (11, 7, 5), (7, 4, 5), (5, 4, 6), (4, 8, 6), (6, 8, 9), (8, 0, 9), (8, 2, 0)])
_uv = me_w_lightning02_data.uv_layers.new(name='UVMap')
_uv.uv.foreach_set('vector', [0.8062, 0.1395, 0.8261, 0.978, 0.6806, 0.9846, 0.8062, 0.1395, 0.6806, 0.9846, 0.6913, 0.1443, 0.6806, 0.9846, 0.6037, 0.9467, 0.6913, 0.1443, 0.6913, 0.1443, 0.6037, 0.9467, 0.5925, 0.0032, 0.6037, 0.9467, 0.3174, 0.4833, 0.5925, 0.0032, 0.6037, 0.9467, 0.3171, 0.8467, 0.3174, 0.4833, 0.3171, 0.8467, 0.1798, 0.8408, 0.3174, 0.4833, 0.3174, 0.4833, 0.1798, 0.8408, 0.1838, 0.4774, 0.1798, 0.8408, 0.9028, 0.9381, 0.1838, 0.4774, 0.1838, 0.4774, 0.9028, 0.9381, 0.9037, -0.0055, 0.9028, 0.9381, 0.8062, 0.1395, 0.9037, -0.0055, 0.9028, 0.9381, 0.8261, 0.978, 0.8062, 0.1395])
me_w_lightning02_data.materials.append(mat_models_weapons2_lightning_trail2_tga)
me_w_lightning02_data.update()
me_w_lightning03_data = bpy.data.meshes.new('w_lightning03_data')
me_w_lightning03_data.from_pydata([(3.25, -2.141, 5.5), (11.22, 1.25, 5.219), (11.22, -2.25, 5.188), (5.141, -2.469, 2.547), (3.25, 1.156, 5.516), (5.141, 1.5, 2.578), (10.05, -2.469, 2.578), (10.05, 1.5, 2.609)], [], [(6, 2, 3), (2, 0, 3), (2, 1, 0), (1, 4, 0), (1, 5, 4), (1, 7, 5)])
_uv = me_w_lightning03_data.uv_layers.new(name='UVMap')
_uv.uv.foreach_set('vector', [0.0365, 0.133, 0.2325, 0.0264, 0.029, 0.7421, 0.2325, 0.0264, 0.2417, 0.9729, 0.029, 0.7421, 0.2325, 0.0264, 0.7743, 0.0286, 0.2417, 0.9729, 0.7743, 0.0286, 0.7519, 0.9749, 0.2417, 0.9729, 0.7743, 0.0286, 0.9617, 0.7447, 0.7519, 0.9749, 0.7743, 0.0286, 0.9668, 0.1355, 0.9617, 0.7447])
me_w_lightning03_data.materials.append(mat_models_weapons2_lightning_glass_tga)
me_w_lightning03_data.update()
me_w_button_data = bpy.data.meshes.new('w_button_data')
me_w_button_data.from_pydata([(12.52, -0.9062, 5.938), (12.36, -0.1562, 5.734), (12.52, -0.1562, 5.938), (12.36, -0.9062, 5.734), (12.88, -0.8906, 5.062), (12.88, -0.1406, 5.062), (12.72, -0.1406, 4.859), (12.72, -0.8906, 4.875)], [], [(5, 2, 4), (2, 0, 4), (2, 1, 0), (1, 3, 0), (1, 6, 3), (6, 7, 3), (6, 1, 5), (1, 2, 5), (4, 0, 7), (0, 3, 7)])
_uv = me_w_button_data.uv_layers.new(name='UVMap')
_uv.uv.foreach_set('vector', [0.9995, 0.0005, 0.9995, 0.0005, 0.0005, 0.0005, 0.9995, 0.0005, 0.0005, 0.0005, 0.0005, 0.0005, 0.9995, 0.0005, 0.9995, 0.9995, 0.0005, 0.0005, 0.9995, 0.9995, 0.0005, 0.9995, 0.0005, 0.0005, 0.9995, 0.9995, 0.9995, 0.9995, 0.0005, 0.9995, 0.9995, 0.9995, 0.0005, 0.9995, 0.0005, 0.9995, 0.9995, 0.9995, 0.9995, 0.9995, 0.9995, 0.0005, 0.9995, 0.9995, 0.9995, 0.0005, 0.9995, 0.0005, 0.0005, 0.0005, 0.0005, 0.0005, 0.0005, 0.9995, 0.0005, 0.0005, 0.0005, 0.9995, 0.0005, 0.9995])
me_w_button_data.materials.append(mat_models_weapons2_lightning_button_tga)
me_w_button_data.update()
me_f_lightning_data = bpy.data.meshes.new('f_lightning_data')
me_f_lightning_data.from_pydata([(4.297, -0.125, 13.39), (4.312, -6.516, 11.7), (1.156, -0.1562, 7.984), (1.188, -6.547, 4.328), (4.344, -11.22, 7.016), (4.359, -12.94, 0.6562), (1.203, -6.562, -3.031), (4.359, -11.23, -5.734), (4.359, -6.562, -10.41), (1.188, -0.1719, -6.75), (4.344, -0.1719, -12.16), (4.312, 6.188, -10.44), (1.156, 6.188, -3.062), (4.297, 10.89, -5.781), (4.266, 12.61, 0.6094), (1.141, 6.219, 4.297), (4.266, 10.91, 7.0), (4.266, 6.234, 11.67), (0.03125, -0.1562, 0.6094)], [], [(0, 2, 1), (2, 3, 1), (2, 18, 3), (18, 6, 3), (18, 9, 6), (9, 8, 6), (9, 10, 8), (10, 9, 11), (9, 12, 11), (9, 18, 12), (18, 15, 12), (18, 2, 15), (2, 17, 15), (2, 0, 17), (1, 3, 4), (3, 5, 4), (3, 6, 5), (6, 7, 5), (6, 8, 7), (11, 12, 13), (12, 14, 13), (12, 15, 14), (15, 16, 14), (15, 17, 16)])
_uv = me_f_lightning_data.uv_layers.new(name='UVMap')
_uv.uv.foreach_set('vector', [0.506, 0.9898, 0.5031, 0.7752, 0.2598, 0.9273, 0.5031, 0.7752, 0.2559, 0.6369, 0.2598, 0.9273, 0.5031, 0.7752, 0.4994, 0.4897, 0.2559, 0.6369, 0.4994, 0.4897, 0.2524, 0.3541, 0.2559, 0.6369, 0.4994, 0.4897, 0.4961, 0.2097, 0.2524, 0.3541, 0.4961, 0.2097, 0.2493, 0.0789, 0.2524, 0.3541, 0.4961, 0.2097, 0.4939, 0.0102, 0.2493, 0.0789, 0.4939, 0.0102, 0.4961, 0.2097, 0.7401, 0.0728, 0.4961, 0.2097, 0.7432, 0.348, 0.7401, 0.0728, 0.4961, 0.2097, 0.4994, 0.4897, 0.7432, 0.348, 0.4994, 0.4897, 0.7467, 0.6308, 0.7432, 0.348, 0.4994, 0.4897, 0.5031, 0.7752, 0.7467, 0.6308, 0.5031, 0.7752, 0.7506, 0.9211, 0.7467, 0.6308, 0.5031, 0.7752, 0.506, 0.9898, 0.7506, 0.9211, 0.2598, 0.9273, 0.2559, 0.6369, 0.078, 0.7503, 0.2559, 0.6369, 0.0092, 0.5062, 0.078, 0.7503, 0.2559, 0.6369, 0.2524, 0.3541, 0.0092, 0.5062, 0.2524, 0.3541, 0.0719, 0.2605, 0.0092, 0.5062, 0.2524, 0.3541, 0.2493, 0.0789, 0.0719, 0.2605, 0.7401, 0.0728, 0.7432, 0.348, 0.9219, 0.2498, 0.7432, 0.348, 0.9907, 0.4939, 0.9219, 0.2498, 0.7432, 0.348, 0.7467, 0.6308, 0.9907, 0.4939, 0.7467, 0.6308, 0.928, 0.7396, 0.9907, 0.4939, 0.7467, 0.6308, 0.7506, 0.9211, 0.928, 0.7396])
me_f_lightning_data.materials.append(mat_models_weapons2_lightning_f_lightning_tga)
me_f_lightning_data.update()
me_2_data = bpy.data.meshes.new('2_data')
me_2_data.from_pydata([(187.1, 3.426, -3.647), (-20.03, 3.426, -3.647), (-20.03, -3.38, 3.616), (187.1, -3.38, 3.616)], [], [(2, 0, 1), (3, 0, 2)])
_uv = me_2_data.uv_layers.new(name='UVMap')
_uv.uv.foreach_set('vector', [1.0, 1.0, 0.0, 0.0, 1.0, 0.0, 0.0, 1.0, 0.0, 0.0, 1.0, 1.0])
me_2_data.materials.append(mat_beam_png)
me_2_data.update()

# ---- objects
ob_camera = bpy.data.objects.new('Camera', cam_camera_001)
ob_w_lightning01 = bpy.data.objects.new('w_lightning01', me_w_lightning01_data)
ob_w_lightning02 = bpy.data.objects.new('w_lightning02', me_w_lightning02_data)
ob_w_lightning03 = bpy.data.objects.new('w_lightning03', me_w_lightning03_data)
ob_w_button = bpy.data.objects.new('w_button', me_w_button_data)
ob_tag_flash = bpy.data.objects.new('tag_flash', None)
ob_tag_weapon = bpy.data.objects.new('tag_weapon', None)
ob_f_lightning = bpy.data.objects.new('f_lightning', me_f_lightning_data)
ob_tag_flash_001 = bpy.data.objects.new('tag_flash.001', None)
ob_tag_weapon_001 = bpy.data.objects.new('tag_weapon.001', None)
ob_2 = bpy.data.objects.new('2', me_2_data)

# ---- transforms, parenting, visibility, modifiers, constraints
ob_camera.location = (-27.74, 9.1, 13.3)
ob_camera.rotation_euler = (1.571, 0.0, -1.571)
ob_w_lightning01.location = (0.0, 0.0, 0.0)
ob_w_lightning02.location = (0.0, 0.0, 0.0)
ob_w_lightning03.location = (0.0, 0.0, 0.0)
ob_w_button.location = (0.0, 0.0, 0.0)
ob_tag_flash.location = (22.08, -0.3044, 2.793)
ob_tag_flash.rotation_mode = 'QUATERNION'
ob_tag_flash.rotation_quaternion = (1.0, -9.788e-05, 0.0, 0.0)
ob_tag_flash.empty_display_type = 'ARROWS'
ob_tag_weapon.location = (0.0, 0.0, 0.0)
ob_tag_weapon.rotation_mode = 'QUATERNION'
ob_tag_weapon.rotation_quaternion = (1.0, 1.552e-10, 0.0, 0.0)
ob_tag_weapon.empty_display_type = 'ARROWS'
ob_f_lightning.parent = ob_tag_flash
ob_f_lightning.location = (0.0, 0.0, 0.0)
ob_f_lightning.hide_render = True
ob_tag_flash_001.location = (0.0, 0.0, 0.0)
ob_tag_flash_001.rotation_mode = 'QUATERNION'
ob_tag_flash_001.rotation_quaternion = (1.0, -1.574e-10, 0.0, 0.0)
ob_tag_flash_001.empty_display_type = 'ARROWS'
ob_tag_weapon_001.location = (-22.08, 0.305, -2.793)
ob_tag_weapon_001.rotation_mode = 'QUATERNION'
ob_tag_weapon_001.rotation_quaternion = (1.0, 9.78e-05, 0.0, 0.0)
ob_tag_weapon_001.empty_display_type = 'ARROWS'
ob_2.location = (36.28, -0.3044, 2.793)
ob_2.hide_render = True
_m = ob_2.modifiers.new('Array', 'ARRAY')
_m.count = 4

# ---- collection membership
col_collection.objects.link(ob_camera)
col_models_weapons2_lightning_lightning_md3.objects.link(ob_w_lightning01)
col_models_weapons2_lightning_lightning_md3.objects.link(ob_w_lightning02)
col_models_weapons2_lightning_lightning_md3.objects.link(ob_w_lightning03)
col_models_weapons2_lightning_lightning_md3.objects.link(ob_w_button)
col_models_weapons2_lightning_lightning_md3.objects.link(ob_tag_flash)
col_models_weapons2_lightning_lightning_md3.objects.link(ob_tag_weapon)
col_lightning_flash_md3.objects.link(ob_f_lightning)
col_lightning_flash_md3.objects.link(ob_tag_flash_001)
col_lightning_flash_md3.objects.link(ob_tag_weapon_001)
col_beam_md3.objects.link(ob_2)

# ---- scene / render settings (as saved in the file)
scene.camera = ob_camera
scene.frame_start = 1; scene.frame_end = 6; scene.frame_set(1)
scene.render.engine = 'BLENDER_EEVEE_NEXT'
scene.render.image_settings.color_depth = '16'
scene.render.image_settings.compression = 0
scene.render.image_settings.color_management = 'OVERRIDE'
scene.render.resolution_x = 960
scene.render.resolution_y = 540
scene.render.filter_size = 1.0
scene.render.film_transparent = True
scene.cycles.sampling_pattern = 'TABULATED_SOBOL'
scene.cycles.use_light_tree = False
scene.eevee.motion_blur_depth_scale = 0.0
scene.view_settings.view_transform = 'Filmic'
bpy.context.view_layer.update()

